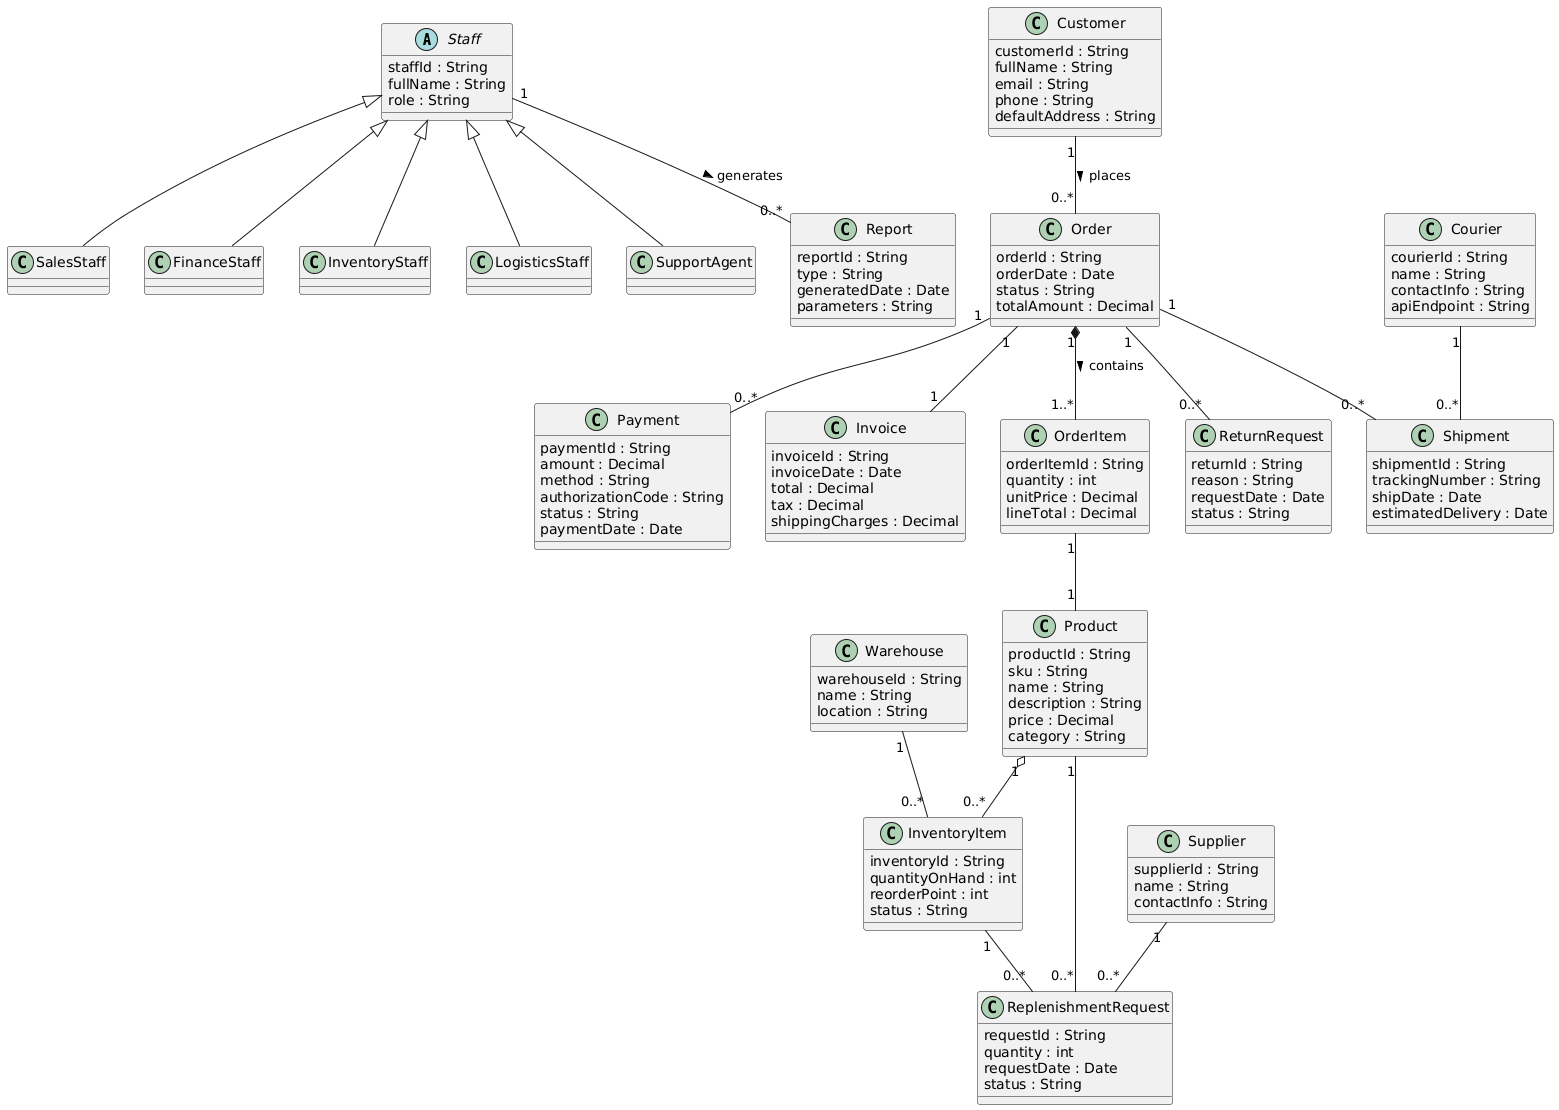

The diagram above was rendered by PlantUML. Its source (embedded in the PNG):
@startuml
skinparam classAttributeIconSize 0

' ============================
' ABSTRACT STAFF + SUBCLASSES
' ============================
abstract class Staff {
    staffId : String
    fullName : String
    role : String
}

class SalesStaff
class FinanceStaff
class InventoryStaff
class LogisticsStaff
class SupportAgent

Staff <|-- SalesStaff
Staff <|-- FinanceStaff
Staff <|-- InventoryStaff
Staff <|-- LogisticsStaff
Staff <|-- SupportAgent


' ============================
' CUSTOMER
' ============================
class Customer {
    customerId : String
    fullName : String
    email : String
    phone : String
    defaultAddress : String
}

Customer "1" -- "0..*" Order : places >


' ============================
' ORDER + ORDER ITEM
' ============================
class Order {
    orderId : String
    orderDate : Date
    status : String
    totalAmount : Decimal
}

class OrderItem {
    orderItemId : String
    quantity : int
    unitPrice : Decimal
    lineTotal : Decimal
}

Order "1" *-- "1..*" OrderItem : contains >
OrderItem "1" -- "1" Product


' ============================
' PRODUCT
' ============================
class Product {
    productId : String
    sku : String
    name : String
    description : String
    price : Decimal
    category : String
}


' ============================
' INVENTORY
' ============================
class InventoryItem {
    inventoryId : String
    quantityOnHand : int
    reorderPoint : int
    status : String
}

class Warehouse {
    warehouseId : String
    name : String
    location : String
}

Warehouse "1" -- "0..*" InventoryItem
Product "1" o-- "0..*" InventoryItem


' ============================
' SUPPLIER + REPLENISHMENT
' ============================
class Supplier {
    supplierId : String
    name : String
    contactInfo : String
}

class ReplenishmentRequest {
    requestId : String
    quantity : int
    requestDate : Date
    status : String
}

InventoryItem "1" -- "0..*" ReplenishmentRequest
Supplier "1" -- "0..*" ReplenishmentRequest
Product "1" -- "0..*" ReplenishmentRequest


' ============================
' PAYMENT
' ============================
class Payment {
    paymentId : String
    amount : Decimal
    method : String
    authorizationCode : String
    status : String
    paymentDate : Date
}

Order "1" -- "0..*" Payment


' ============================
' INVOICE
' ============================
class Invoice {
    invoiceId : String
    invoiceDate : Date
    total : Decimal
    tax : Decimal
    shippingCharges : Decimal
}

Order "1" -- "1" Invoice


' ============================
' SHIPMENT + COURIER
' ============================
class Shipment {
    shipmentId : String
    trackingNumber : String
    shipDate : Date
    estimatedDelivery : Date
}

class Courier {
    courierId : String
    name : String
    contactInfo : String
    apiEndpoint : String
}

Order "1" -- "0..*" Shipment
Courier "1" -- "0..*" Shipment


' ============================
' RETURN REQUEST
' ============================
class ReturnRequest {
    returnId : String
    reason : String
    requestDate : Date
    status : String
}

Order "1" -- "0..*" ReturnRequest


' ============================
' REPORT
' ============================
class Report {
    reportId : String
    type : String
    generatedDate : Date
    parameters : String
}

Staff "1" -- "0..*" Report : generates >
@enduml